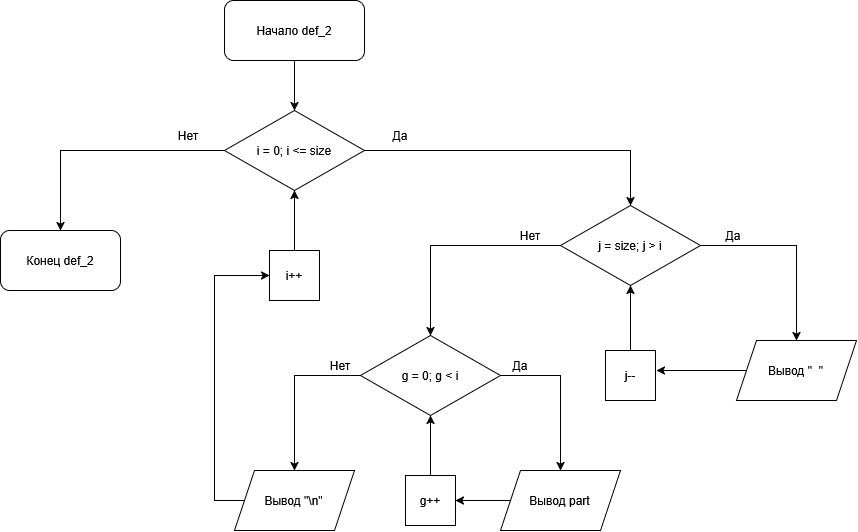

The diagram above was exported from draw.io. Its source (the exported page's mxGraphModel, read from the mxfile embedded in the PNG):
<mxGraphModel dx="1062" dy="729" grid="1" gridSize="10" guides="1" tooltips="1" connect="1" arrows="1" fold="1" page="1" pageScale="1" pageWidth="827" pageHeight="1169" background="light-dark(#FFFFFF,#121212)" math="0" shadow="0">
  <root>
    <mxCell id="0" />
    <mxCell id="1" parent="0" />
    <mxCell id="UdD0bBgM3eIYI5ICp6Yb-8" edge="1" parent="1" source="UdD0bBgM3eIYI5ICp6Yb-1" style="edgeStyle=orthogonalEdgeStyle;rounded=0;orthogonalLoop=1;jettySize=auto;html=1;entryX=0.5;entryY=0;entryDx=0;entryDy=0;defaultLabelBackgroundColor=page;" target="UdD0bBgM3eIYI5ICp6Yb-2">
      <mxGeometry relative="1" as="geometry" />
    </mxCell>
    <mxCell id="UdD0bBgM3eIYI5ICp6Yb-1" parent="1" style="rounded=1;whiteSpace=wrap;html=1;roundedPerimeter=1;" value="&lt;div&gt;Начало def_2&lt;/div&gt;" vertex="1">
      <mxGeometry height="60" width="140" x="344" y="180" as="geometry" />
    </mxCell>
    <mxCell id="UdD0bBgM3eIYI5ICp6Yb-6" edge="1" parent="1" source="UdD0bBgM3eIYI5ICp6Yb-2" style="rounded=0;orthogonalLoop=1;jettySize=auto;html=1;entryX=0.5;entryY=0;entryDx=0;entryDy=0;defaultLabelBackgroundColor=page;" target="UdD0bBgM3eIYI5ICp6Yb-3">
      <mxGeometry relative="1" as="geometry">
        <Array as="points">
          <mxPoint x="180" y="330" />
        </Array>
      </mxGeometry>
    </mxCell>
    <mxCell id="UdD0bBgM3eIYI5ICp6Yb-26" edge="1" parent="1" source="UdD0bBgM3eIYI5ICp6Yb-2" style="edgeStyle=orthogonalEdgeStyle;rounded=0;orthogonalLoop=1;jettySize=auto;html=1;entryX=0.5;entryY=0;entryDx=0;entryDy=0;defaultLabelBackgroundColor=page;" target="UdD0bBgM3eIYI5ICp6Yb-4">
      <mxGeometry relative="1" as="geometry" />
    </mxCell>
    <mxCell id="UdD0bBgM3eIYI5ICp6Yb-2" parent="1" style="rhombus;whiteSpace=wrap;html=1;shapeInside=1;" value="i = 0; i &amp;lt;= size" vertex="1">
      <mxGeometry height="80" width="140" x="344" y="290" as="geometry" />
    </mxCell>
    <mxCell id="UdD0bBgM3eIYI5ICp6Yb-3" parent="1" style="rounded=1;whiteSpace=wrap;html=1;roundedPerimeter=1;" value="Конец def_2" vertex="1">
      <mxGeometry height="60" width="120" x="120" y="410" as="geometry" />
    </mxCell>
    <mxCell id="UdD0bBgM3eIYI5ICp6Yb-34" edge="1" parent="1" source="UdD0bBgM3eIYI5ICp6Yb-4" style="edgeStyle=orthogonalEdgeStyle;rounded=0;orthogonalLoop=1;jettySize=auto;html=1;entryX=0.5;entryY=0;entryDx=0;entryDy=0;defaultLabelBackgroundColor=page;" target="UdD0bBgM3eIYI5ICp6Yb-33">
      <mxGeometry relative="1" as="geometry" />
    </mxCell>
    <mxCell id="UdD0bBgM3eIYI5ICp6Yb-4" parent="1" style="rhombus;whiteSpace=wrap;html=1;shapeInside=1;" value="j = size; j &amp;gt; i" vertex="1">
      <mxGeometry height="80" width="140" x="680" y="385" as="geometry" />
    </mxCell>
    <mxCell id="UdD0bBgM3eIYI5ICp6Yb-9" parent="1" style="text;html=1;whiteSpace=wrap;strokeColor=none;fillColor=none;align=center;verticalAlign=middle;rounded=0;" value="&lt;div&gt;Да&lt;/div&gt;" vertex="1">
      <mxGeometry height="30" width="60" x="490" y="300" as="geometry" />
    </mxCell>
    <mxCell id="UdD0bBgM3eIYI5ICp6Yb-10" parent="1" style="text;html=1;whiteSpace=wrap;strokeColor=none;fillColor=none;align=center;verticalAlign=middle;rounded=0;" value="Нет" vertex="1">
      <mxGeometry height="30" width="60" x="278" y="300" as="geometry" />
    </mxCell>
    <mxCell id="UdD0bBgM3eIYI5ICp6Yb-23" edge="1" parent="1" source="UdD0bBgM3eIYI5ICp6Yb-11" style="edgeStyle=orthogonalEdgeStyle;rounded=0;orthogonalLoop=1;jettySize=auto;html=1;defaultLabelBackgroundColor=page;">
      <mxGeometry relative="1" as="geometry">
        <mxPoint x="776" y="550" as="targetPoint" />
      </mxGeometry>
    </mxCell>
    <mxCell id="UdD0bBgM3eIYI5ICp6Yb-11" parent="1" style="shape=parallelogram;perimeter=parallelogramPerimeter;whiteSpace=wrap;html=1;shapeInside=1;fixedSize=1;" value="Вывод &quot;&amp;nbsp; &quot;" vertex="1">
      <mxGeometry height="60" width="120" x="856" y="520" as="geometry" />
    </mxCell>
    <mxCell id="UdD0bBgM3eIYI5ICp6Yb-19" edge="1" parent="1" source="UdD0bBgM3eIYI5ICp6Yb-12" style="edgeStyle=orthogonalEdgeStyle;rounded=0;orthogonalLoop=1;jettySize=auto;html=1;entryX=0.5;entryY=1;entryDx=0;entryDy=0;defaultLabelBackgroundColor=page;" target="UdD0bBgM3eIYI5ICp6Yb-4">
      <mxGeometry relative="1" as="geometry" />
    </mxCell>
    <mxCell id="UdD0bBgM3eIYI5ICp6Yb-12" parent="1" style="rounded=0;whiteSpace=wrap;html=1;" value="j--" vertex="1">
      <mxGeometry height="50" width="50" x="725" y="530" as="geometry" />
    </mxCell>
    <mxCell id="UdD0bBgM3eIYI5ICp6Yb-44" edge="1" parent="1" source="UdD0bBgM3eIYI5ICp6Yb-17" style="edgeStyle=orthogonalEdgeStyle;rounded=0;orthogonalLoop=1;jettySize=auto;html=1;entryX=0;entryY=0.5;entryDx=0;entryDy=0;defaultLabelBackgroundColor=page;" target="UdD0bBgM3eIYI5ICp6Yb-27">
      <mxGeometry relative="1" x="-0.0645" as="geometry">
        <Array as="points">
          <mxPoint x="334" y="680" />
          <mxPoint x="334" y="455" />
        </Array>
      </mxGeometry>
    </mxCell>
    <mxCell id="UdD0bBgM3eIYI5ICp6Yb-17" parent="1" style="shape=parallelogram;perimeter=parallelogramPerimeter;whiteSpace=wrap;html=1;shapeInside=1;fixedSize=1;" value="Вывод &quot;\n&quot;" vertex="1">
      <mxGeometry height="60" width="120" x="354" y="650" as="geometry" />
    </mxCell>
    <mxCell id="UdD0bBgM3eIYI5ICp6Yb-20" edge="1" parent="1" source="UdD0bBgM3eIYI5ICp6Yb-4" style="edgeStyle=orthogonalEdgeStyle;rounded=0;orthogonalLoop=1;jettySize=auto;html=1;entryX=0.5;entryY=0;entryDx=0;entryDy=0;defaultLabelBackgroundColor=page;" target="UdD0bBgM3eIYI5ICp6Yb-11">
      <mxGeometry relative="1" as="geometry" />
    </mxCell>
    <mxCell id="UdD0bBgM3eIYI5ICp6Yb-29" edge="1" parent="1" source="UdD0bBgM3eIYI5ICp6Yb-27" style="edgeStyle=orthogonalEdgeStyle;rounded=0;orthogonalLoop=1;jettySize=auto;html=1;entryX=0.5;entryY=1;entryDx=0;entryDy=0;defaultLabelBackgroundColor=page;" target="UdD0bBgM3eIYI5ICp6Yb-2">
      <mxGeometry relative="1" as="geometry" />
    </mxCell>
    <mxCell id="UdD0bBgM3eIYI5ICp6Yb-27" parent="1" style="rounded=0;whiteSpace=wrap;html=1;" value="i++" vertex="1">
      <mxGeometry height="50" width="50" x="389" y="430" as="geometry" />
    </mxCell>
    <mxCell id="UdD0bBgM3eIYI5ICp6Yb-30" parent="1" style="text;html=1;whiteSpace=wrap;strokeColor=none;fillColor=none;align=center;verticalAlign=middle;rounded=0;" value="&lt;div&gt;Да&lt;/div&gt;" vertex="1">
      <mxGeometry height="30" width="60" x="823" y="400" as="geometry" />
    </mxCell>
    <mxCell id="UdD0bBgM3eIYI5ICp6Yb-31" parent="1" style="text;html=1;whiteSpace=wrap;strokeColor=none;fillColor=none;align=center;verticalAlign=middle;rounded=0;" value="Нет" vertex="1">
      <mxGeometry height="30" width="60" x="620" y="400" as="geometry" />
    </mxCell>
    <mxCell id="UdD0bBgM3eIYI5ICp6Yb-37" edge="1" parent="1" source="UdD0bBgM3eIYI5ICp6Yb-33" style="edgeStyle=orthogonalEdgeStyle;rounded=0;orthogonalLoop=1;jettySize=auto;html=1;defaultLabelBackgroundColor=page;entryX=0.5;entryY=0;entryDx=0;entryDy=0;" target="UdD0bBgM3eIYI5ICp6Yb-35">
      <mxGeometry relative="1" as="geometry">
        <Array as="points">
          <mxPoint x="680" y="555" />
        </Array>
        <mxPoint x="680" y="650" as="targetPoint" />
      </mxGeometry>
    </mxCell>
    <mxCell id="UdD0bBgM3eIYI5ICp6Yb-43" edge="1" parent="1" source="UdD0bBgM3eIYI5ICp6Yb-33" style="edgeStyle=orthogonalEdgeStyle;rounded=0;orthogonalLoop=1;jettySize=auto;html=1;defaultLabelBackgroundColor=page;" target="UdD0bBgM3eIYI5ICp6Yb-17">
      <mxGeometry relative="1" as="geometry" />
    </mxCell>
    <mxCell id="UdD0bBgM3eIYI5ICp6Yb-33" parent="1" style="rhombus;whiteSpace=wrap;html=1;shapeInside=1;" value="g = 0; g &amp;lt; i" vertex="1">
      <mxGeometry height="80" width="140" x="480" y="515" as="geometry" />
    </mxCell>
    <mxCell id="UdD0bBgM3eIYI5ICp6Yb-39" edge="1" parent="1" source="UdD0bBgM3eIYI5ICp6Yb-35" style="edgeStyle=orthogonalEdgeStyle;rounded=0;orthogonalLoop=1;jettySize=auto;html=1;entryX=1;entryY=0.5;entryDx=0;entryDy=0;defaultLabelBackgroundColor=page;" target="UdD0bBgM3eIYI5ICp6Yb-38">
      <mxGeometry relative="1" as="geometry" />
    </mxCell>
    <mxCell id="UdD0bBgM3eIYI5ICp6Yb-35" parent="1" style="shape=parallelogram;perimeter=parallelogramPerimeter;whiteSpace=wrap;html=1;shapeInside=1;fixedSize=1;" value="Вывод part" vertex="1">
      <mxGeometry height="60" width="120" x="620" y="650" as="geometry" />
    </mxCell>
    <mxCell id="UdD0bBgM3eIYI5ICp6Yb-42" edge="1" parent="1" source="UdD0bBgM3eIYI5ICp6Yb-38" style="edgeStyle=orthogonalEdgeStyle;rounded=0;orthogonalLoop=1;jettySize=auto;html=1;entryX=0.5;entryY=1;entryDx=0;entryDy=0;defaultLabelBackgroundColor=page;" target="UdD0bBgM3eIYI5ICp6Yb-33">
      <mxGeometry relative="1" as="geometry" />
    </mxCell>
    <mxCell id="UdD0bBgM3eIYI5ICp6Yb-38" parent="1" style="rounded=0;whiteSpace=wrap;html=1;" value="g++" vertex="1">
      <mxGeometry height="50" width="50" x="525" y="655" as="geometry" />
    </mxCell>
    <mxCell id="UdD0bBgM3eIYI5ICp6Yb-45" parent="1" style="text;html=1;whiteSpace=wrap;strokeColor=none;fillColor=none;align=center;verticalAlign=middle;rounded=0;" value="&lt;div&gt;Да&lt;/div&gt;" vertex="1">
      <mxGeometry height="30" width="60" x="610" y="530" as="geometry" />
    </mxCell>
    <mxCell id="UdD0bBgM3eIYI5ICp6Yb-46" parent="1" style="text;html=1;whiteSpace=wrap;strokeColor=none;fillColor=none;align=center;verticalAlign=middle;rounded=0;" value="Нет" vertex="1">
      <mxGeometry height="30" width="60" x="430" y="530" as="geometry" />
    </mxCell>
  </root>
</mxGraphModel>